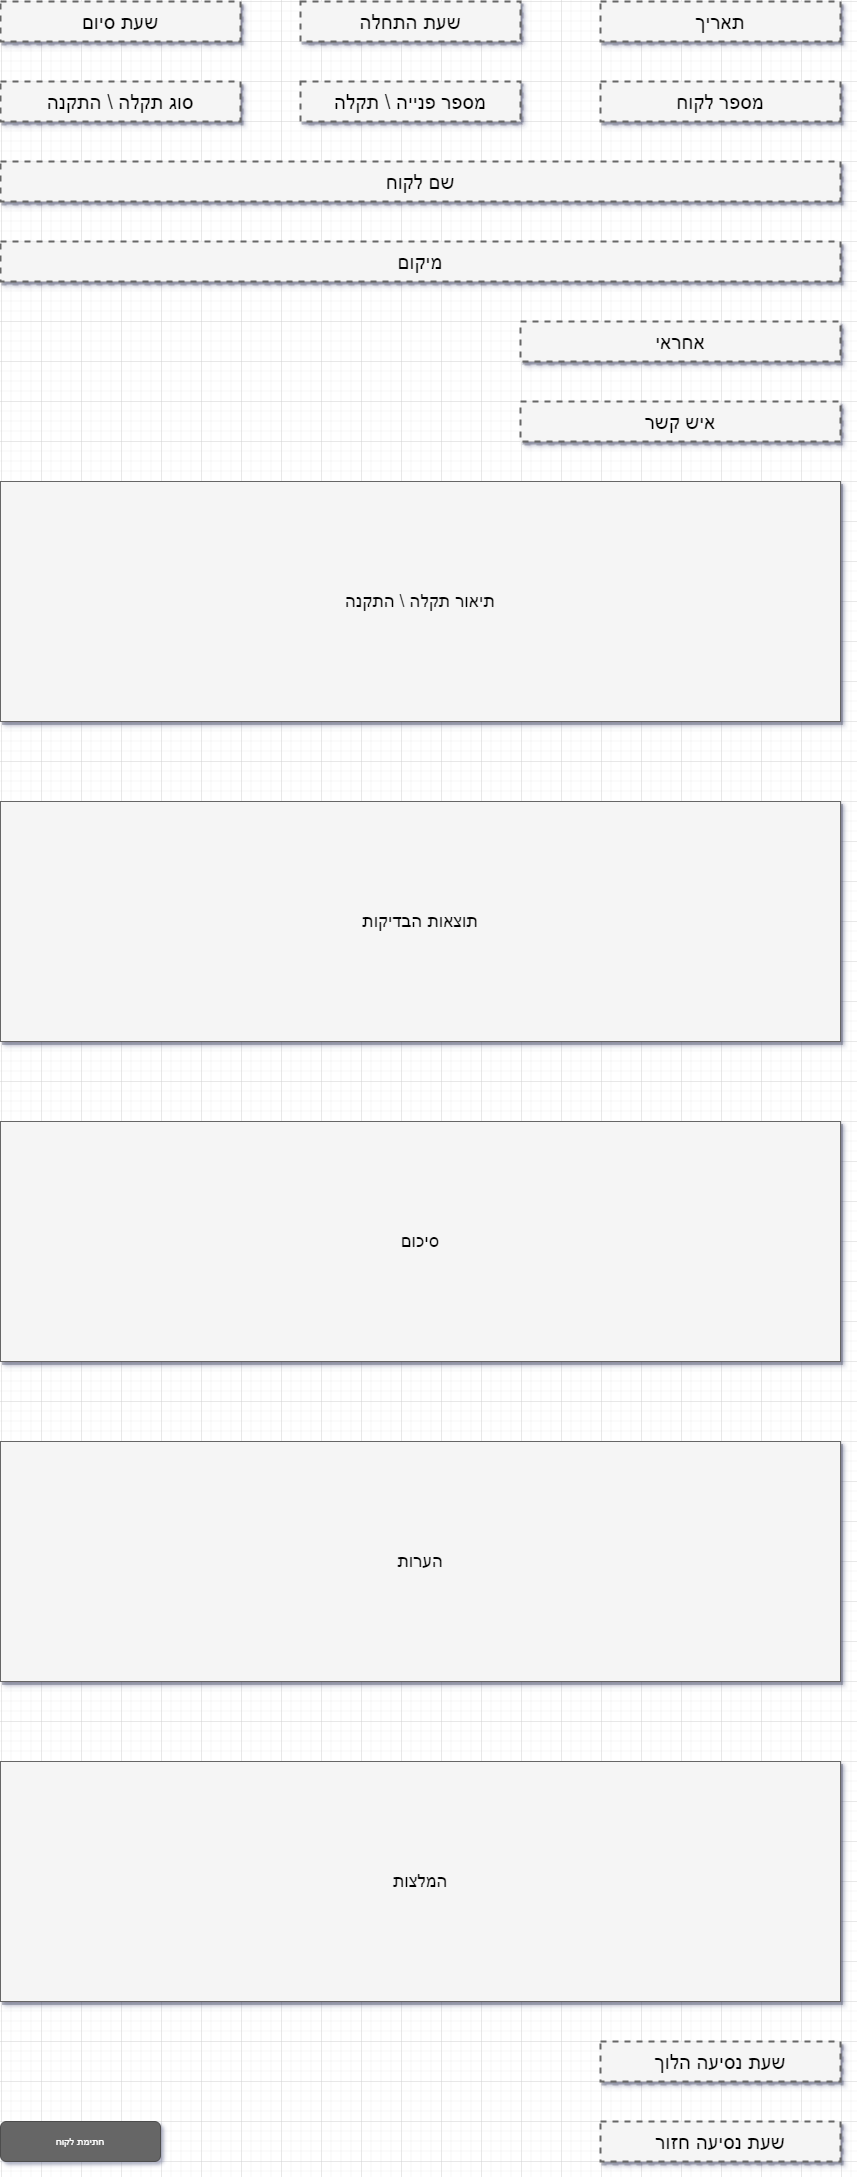

The diagram above was exported from draw.io. Its source (the exported page's mxGraphModel, read from the mxfile embedded in the PNG):
<mxGraphModel dx="2370" dy="1398" grid="1" gridSize="10" guides="1" tooltips="1" connect="1" arrows="1" fold="1" page="1" pageScale="1.5" pageWidth="1169" pageHeight="827" background="#ffffff" math="0" shadow="0">
  <root>
    <mxCell id="0" style=";html=1;" />
    <mxCell id="1" style=";html=1;" parent="0" />
    <mxCell id="3a17f1ce550125da-1" value="תאריך" style="whiteSpace=wrap;html=1;shadow=1;fontSize=20;fillColor=#f5f5f5;strokeColor=#666666;strokeWidth=2;dashed=1;" parent="1" vertex="1">
      <mxGeometry x="1040" y="80" width="240" height="40" as="geometry" />
    </mxCell>
    <mxCell id="3a17f1ce550125da-2" value="תיאור תקלה \ התקנה" style="whiteSpace=wrap;html=1;shadow=1;fontSize=18;fillColor=#f5f5f5;strokeColor=#666666;" parent="1" vertex="1">
      <mxGeometry x="440" y="560" width="840" height="240" as="geometry" />
    </mxCell>
    <mxCell id="7eP7CIi8dWo4SLWS1QaK-2" value="שעת התחלה" style="whiteSpace=wrap;html=1;shadow=1;fontSize=20;fillColor=#f5f5f5;strokeColor=#666666;strokeWidth=2;dashed=1;" parent="1" vertex="1">
      <mxGeometry x="740" y="80" width="220" height="40" as="geometry" />
    </mxCell>
    <mxCell id="7eP7CIi8dWo4SLWS1QaK-3" value="שעת סיום" style="whiteSpace=wrap;html=1;shadow=1;fontSize=20;fillColor=#f5f5f5;strokeColor=#666666;strokeWidth=2;dashed=1;" parent="1" vertex="1">
      <mxGeometry x="440" y="80" width="240" height="40" as="geometry" />
    </mxCell>
    <mxCell id="7eP7CIi8dWo4SLWS1QaK-4" value="מספר לקוח" style="whiteSpace=wrap;html=1;shadow=1;fontSize=20;fillColor=#f5f5f5;strokeColor=#666666;strokeWidth=2;dashed=1;" parent="1" vertex="1">
      <mxGeometry x="1040" y="160" width="240" height="40" as="geometry" />
    </mxCell>
    <mxCell id="7eP7CIi8dWo4SLWS1QaK-5" value="מספר פנייה \ תקלה" style="whiteSpace=wrap;html=1;shadow=1;fontSize=20;fillColor=#f5f5f5;strokeColor=#666666;strokeWidth=2;dashed=1;" parent="1" vertex="1">
      <mxGeometry x="740" y="160" width="220" height="40" as="geometry" />
    </mxCell>
    <mxCell id="7eP7CIi8dWo4SLWS1QaK-6" value="סוג תקלה \ התקנה" style="whiteSpace=wrap;html=1;shadow=1;fontSize=20;fillColor=#f5f5f5;strokeColor=#666666;strokeWidth=2;dashed=1;" parent="1" vertex="1">
      <mxGeometry x="440" y="160" width="240" height="40" as="geometry" />
    </mxCell>
    <mxCell id="7eP7CIi8dWo4SLWS1QaK-7" value="שם לקוח" style="whiteSpace=wrap;html=1;shadow=1;fontSize=20;fillColor=#f5f5f5;strokeColor=#666666;strokeWidth=2;dashed=1;" parent="1" vertex="1">
      <mxGeometry x="440" y="240" width="840" height="40" as="geometry" />
    </mxCell>
    <mxCell id="7eP7CIi8dWo4SLWS1QaK-8" value="מיקום" style="whiteSpace=wrap;html=1;shadow=1;fontSize=20;fillColor=#f5f5f5;strokeColor=#666666;strokeWidth=2;dashed=1;" parent="1" vertex="1">
      <mxGeometry x="440" y="320" width="840" height="40" as="geometry" />
    </mxCell>
    <mxCell id="7eP7CIi8dWo4SLWS1QaK-10" value="אחראי" style="whiteSpace=wrap;html=1;shadow=1;fontSize=20;fillColor=#f5f5f5;strokeColor=#666666;strokeWidth=2;dashed=1;" parent="1" vertex="1">
      <mxGeometry x="960" y="400" width="320" height="40" as="geometry" />
    </mxCell>
    <mxCell id="7eP7CIi8dWo4SLWS1QaK-11" value="איש קשר" style="whiteSpace=wrap;html=1;shadow=1;fontSize=20;fillColor=#f5f5f5;strokeColor=#666666;strokeWidth=2;dashed=1;" parent="1" vertex="1">
      <mxGeometry x="960" y="480" width="320" height="40" as="geometry" />
    </mxCell>
    <mxCell id="7eP7CIi8dWo4SLWS1QaK-12" value="תוצאות הבדיקות" style="whiteSpace=wrap;html=1;shadow=1;fontSize=18;fillColor=#f5f5f5;strokeColor=#666666;" parent="1" vertex="1">
      <mxGeometry x="440" y="880" width="840" height="240" as="geometry" />
    </mxCell>
    <mxCell id="7eP7CIi8dWo4SLWS1QaK-13" value="סיכום" style="whiteSpace=wrap;html=1;shadow=1;fontSize=18;fillColor=#f5f5f5;strokeColor=#666666;" parent="1" vertex="1">
      <mxGeometry x="440" y="1200" width="840" height="240" as="geometry" />
    </mxCell>
    <mxCell id="7eP7CIi8dWo4SLWS1QaK-14" value="הערות" style="whiteSpace=wrap;html=1;shadow=1;fontSize=18;fillColor=#f5f5f5;strokeColor=#666666;" parent="1" vertex="1">
      <mxGeometry x="440" y="1520" width="840" height="240" as="geometry" />
    </mxCell>
    <mxCell id="7eP7CIi8dWo4SLWS1QaK-15" value="המלצות" style="whiteSpace=wrap;html=1;shadow=1;fontSize=18;fillColor=#f5f5f5;strokeColor=#666666;" parent="1" vertex="1">
      <mxGeometry x="440" y="1840" width="840" height="240" as="geometry" />
    </mxCell>
    <mxCell id="7eP7CIi8dWo4SLWS1QaK-16" value="חתימת לקוח" style="rounded=1;html=1;shadow=0;dashed=0;whiteSpace=wrap;fontSize=10;fillColor=#666666;align=center;strokeColor=#4D4D4D;fontColor=#ffffff;" parent="1" vertex="1">
      <mxGeometry x="440" y="2200" width="160" height="40" as="geometry" />
    </mxCell>
    <mxCell id="7eP7CIi8dWo4SLWS1QaK-17" value="שעת נסיעה הלוך" style="whiteSpace=wrap;html=1;shadow=1;fontSize=20;fillColor=#f5f5f5;strokeColor=#666666;strokeWidth=2;dashed=1;" parent="1" vertex="1">
      <mxGeometry x="1040" y="2120" width="240" height="40" as="geometry" />
    </mxCell>
    <mxCell id="7eP7CIi8dWo4SLWS1QaK-18" value="שעת נסיעה חזור" style="whiteSpace=wrap;html=1;shadow=1;fontSize=20;fillColor=#f5f5f5;strokeColor=#666666;strokeWidth=2;dashed=1;" parent="1" vertex="1">
      <mxGeometry x="1040" y="2200" width="240" height="40" as="geometry" />
    </mxCell>
  </root>
</mxGraphModel>